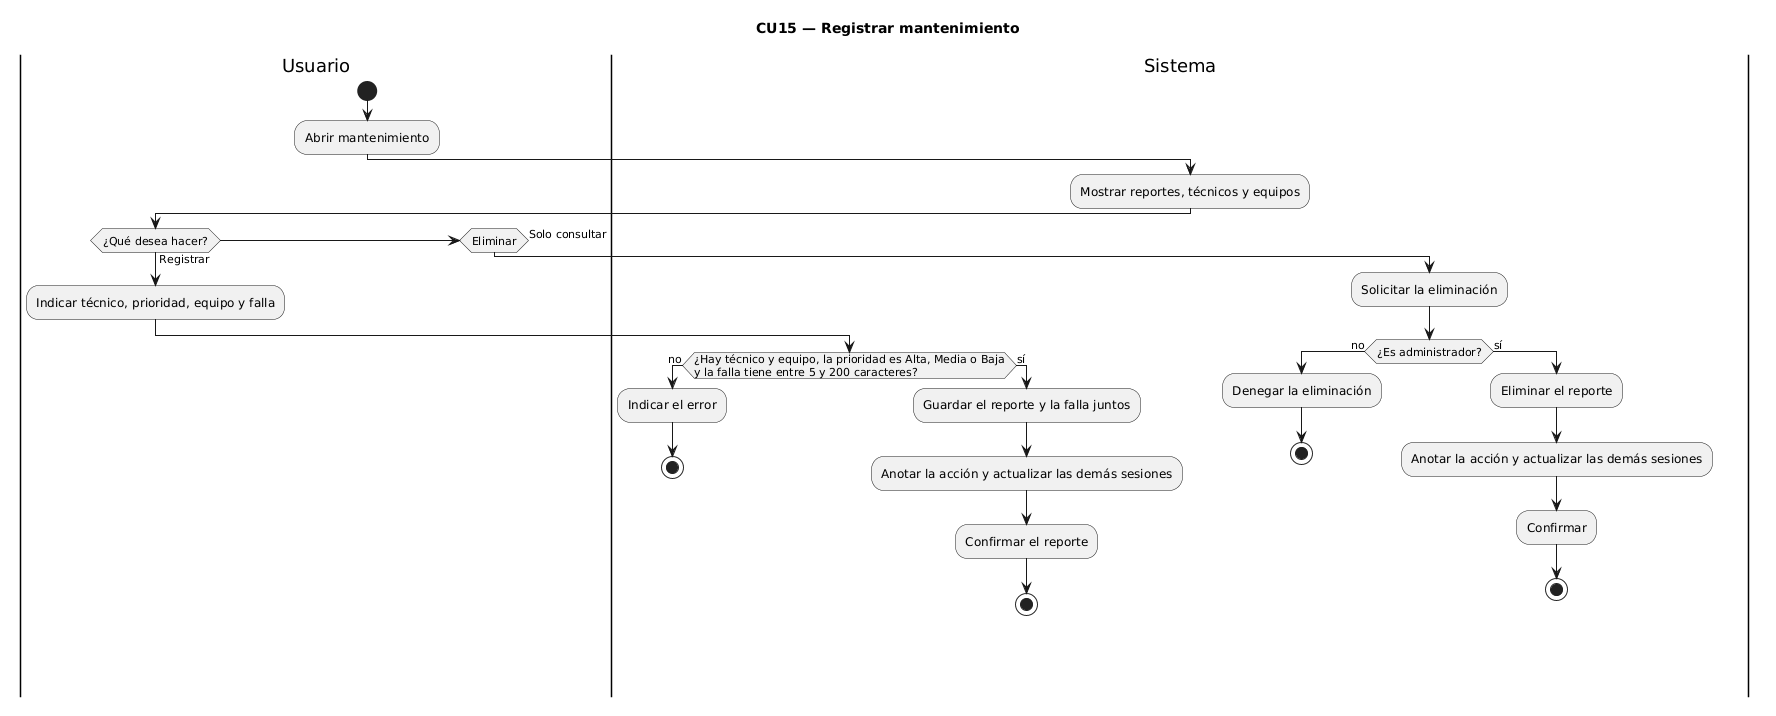

The diagram above was rendered by PlantUML. Its source (embedded in the PNG):
@startuml
title CU15 — Registrar mantenimiento
|Usuario|
start
:Abrir mantenimiento;
|Sistema|
:Mostrar reportes, técnicos y equipos;
|Usuario|
if (¿Qué desea hacer?) then (Registrar)
  :Indicar técnico, prioridad, equipo y falla;
  |Sistema|
  if (¿Hay técnico y equipo, la prioridad es Alta, Media o Baja\ny la falla tiene entre 5 y 200 caracteres?) then (no)
    :Indicar el error;
    stop
  else (sí)
    :Guardar el reporte y la falla juntos;
    :Anotar la acción y actualizar las demás sesiones;
    :Confirmar el reporte;
    stop
  endif
elseif (Eliminar) then
  :Solicitar la eliminación;
  |Sistema|
  if (¿Es administrador?) then (no)
    :Denegar la eliminación;
    stop
  else (sí)
    :Eliminar el reporte;
    :Anotar la acción y actualizar las demás sesiones;
    :Confirmar;
    stop
  endif
else (Solo consultar)
  stop
endif
@enduml